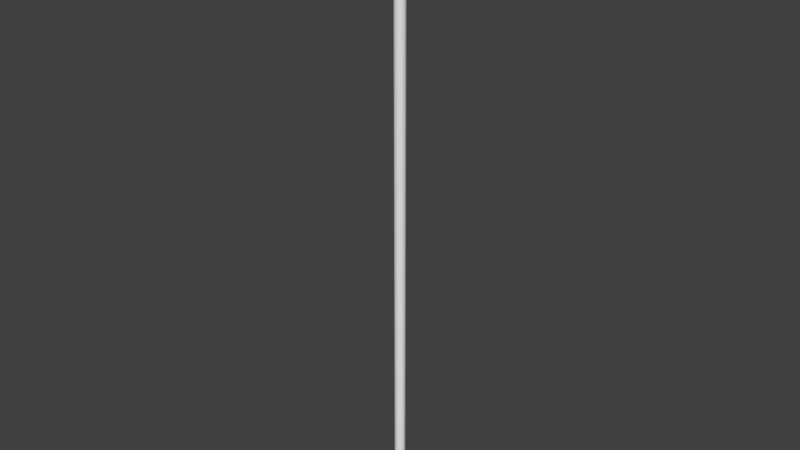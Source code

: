 # Source: Pipe01.blend  (saved by Blender 2.90.8; exported with 4.5.12 LTS)
import bpy
from mathutils import Matrix  # noqa: F401  (used for matrix-valued properties, if any)

bpy.ops.wm.read_factory_settings(use_empty=True)
scene = bpy.context.scene
scene.name = 'Scene'

# ---- collections
col_collection_1 = bpy.data.collections.new('Collection 1'); scene.collection.children.link(col_collection_1)
col_collection_2 = bpy.data.collections.new('Collection 2'); scene.collection.children.link(col_collection_2)

# ---- materials (node trees are filled in below, after node groups)
mat_pipes = bpy.data.materials.new('Pipes')
mat_pipes.alpha_threshold = 0.0
mat_pipes.use_transparent_shadow = False
mat_pipes.roughness = 0.5

# ---- material node trees

# ---- world
world_world = bpy.data.worlds.new('World'); scene.world = world_world
world_world.color = (0.05088, 0.05088, 0.05088)
world_world.use_sun_shadow = False
world_world.sun_shadow_jitter_overblur = 0.0
world_world.cycles.sampling_method = 'MANUAL'

# ---- meshes
me_cylinder_005 = bpy.data.meshes.new('Cylinder.005')
me_cylinder_005.from_pydata([(0.03182, 1.073e-10, -1.747), (0.02756, -0.01591, -1.747), (0.01591, -0.02756, -1.747), (-1.64e-09, -0.03182, -1.747), (-0.01591, -0.02756, -1.747), (-0.02756, -0.01591, -1.747), (-0.03182, -5.456e-09, -1.747), (-0.02756, 0.01591, -1.747), (-0.01591, 0.02756, -1.747), (0.01591, 0.02756, -1.747), (0.02756, 0.01591, -1.747), (0.03182, 1.073e-10, 1.747), (0.02756, -0.01591, 1.747), (0.01591, -0.02756, 1.747), (-1.64e-09, -0.03182, 1.747), (-0.01591, -0.02756, 1.747), (-0.02756, -0.01591, 1.747), (-0.03182, -5.456e-09, 1.747), (-0.02756, 0.01591, 1.747), (-0.01591, 0.02756, 1.747), (-1.58e-08, 0.03182, 1.747), (0.01591, 0.02756, 1.747), (0.02756, 0.01591, 1.747), (0.04013, 2.064e-10, -1.747), (0.03475, -0.02006, -1.747), (0.02006, -0.03475, -1.747), (-4.601e-10, -0.04013, -1.747), (-0.02006, -0.03475, -1.747), (-0.03475, -0.02006, -1.747), (-0.04013, -6.809e-09, -1.747), (-0.03475, 0.02006, -1.747), (-0.02006, 0.03475, -1.747), (-1.832e-08, 0.04013, -1.747), (0.02006, 0.03475, -1.747), (0.03475, 0.02006, -1.747), (0.04013, 2.064e-10, 1.747), (0.03475, -0.02006, 1.747), (0.02006, -0.03475, 1.747), (-4.601e-10, -0.04013, 1.747), (-0.02006, -0.03475, 1.747), (-0.03475, -0.02006, 1.747), (-0.04013, -6.809e-09, 1.747), (-0.03475, 0.02006, 1.747), (-0.02006, 0.03475, 1.747), (0.02006, 0.03475, 1.747), (0.03475, 0.02006, 1.747), (0.04013, 2.064e-10, -1.808), (0.03475, -0.02006, -1.808), (0.02006, -0.03475, -1.808), (-4.601e-10, -0.04013, -1.808), (-0.02006, -0.03475, -1.808), (-0.03475, -0.02006, -1.808), (-0.04013, -6.809e-09, -1.808), (-0.03475, 0.02006, -1.808), (-0.02006, 0.03475, -1.808), (-1.832e-08, 0.04013, -1.808), (0.02006, 0.03475, -1.808), (0.03475, 0.02006, -1.808), (0.04013, 2.064e-10, 1.808), (0.03475, -0.02006, 1.808), (0.02006, -0.03475, 1.808), (-4.601e-10, -0.04013, 1.808), (-0.02006, -0.03475, 1.808), (-0.03475, -0.02006, 1.808), (-0.04013, -6.809e-09, 1.808), (-0.03475, 0.02006, 1.808), (-0.02006, 0.03475, 1.808), (-1.832e-08, 0.04013, 1.808), (0.02006, 0.03475, 1.808), (0.03475, 0.02006, 1.808), (-1.58e-08, 0.03182, -1.747), (-1.832e-08, 0.04013, 1.747)], [], [(4, 15, 16, 5), (10, 22, 11, 0), (1, 12, 13, 2), (8, 19, 20, 70), (5, 16, 17, 6), (2, 13, 14, 3), (70, 20, 21, 9), (6, 17, 18, 7), (3, 14, 15, 4), (9, 21, 22, 10), (0, 11, 12, 1), (7, 18, 19, 8), (70, 9, 33, 32), (2, 3, 26, 25), (17, 16, 40, 41), (9, 10, 34, 33), (3, 4, 27, 26), (18, 17, 41, 42), (10, 0, 23, 34), (4, 5, 28, 27), (19, 18, 42, 43), (12, 11, 35, 36), (5, 6, 29, 28), (20, 19, 43, 71), (13, 12, 36, 37), (6, 7, 30, 29), (21, 20, 71, 44), (14, 13, 37, 38), (7, 8, 31, 30), (22, 21, 44, 45), (0, 1, 24, 23), (15, 14, 38, 39), (8, 70, 32, 31), (11, 22, 45, 35), (1, 2, 25, 24), (16, 15, 39, 40), (33, 34, 57, 56), (26, 27, 50, 49), (42, 41, 64, 65), (34, 23, 46, 57), (27, 28, 51, 50), (43, 42, 65, 66), (36, 35, 58, 59), (28, 29, 52, 51), (71, 43, 66, 67), (37, 36, 59, 60), (29, 30, 53, 52), (44, 71, 67, 68), (38, 37, 60, 61), (30, 31, 54, 53), (45, 44, 68, 69), (23, 24, 47, 46), (39, 38, 61, 62), (31, 32, 55, 54), (35, 45, 69, 58), (24, 25, 48, 47), (40, 39, 62, 63), (32, 33, 56, 55), (25, 26, 49, 48), (41, 40, 63, 64)])
me_cylinder_005.polygons.foreach_set('use_smooth', [True] * 60)
_uv = me_cylinder_005.uv_layers.new(name='UVMap')
_uv.uv.foreach_set('vector', [-1.302, 0.5817, 1.31, 0.583, 1.31, 0.6654, -1.302, 0.6641, -1.302, 0.1696, 1.31, 0.1706, 1.31, 0.2531, -1.302, 0.252, -1.302, 0.3345, 1.31, 0.3356, 1.31, 0.4181, -1.302, 0.4169, -1.302, 0.9106, 1.31, 0.9121, 1.309, 0.992, -1.301, 0.9907, -1.302, 0.6641, 1.31, 0.6654, 1.31, 0.7479, -1.302, 0.7464, -1.302, 0.4169, 1.31, 0.4181, 1.31, 0.5005, -1.302, 0.4993, -1.301, 0.007724, 1.31, 0.008158, 1.31, 0.08851, -1.302, 0.08765, -1.302, 0.7464, 1.31, 0.7479, 1.31, 0.8302, -1.302, 0.8287, -1.302, 0.4993, 1.31, 0.5005, 1.31, 0.583, -1.302, 0.5817, -1.302, 0.08765, 1.31, 0.08851, 1.31, 0.1706, -1.302, 0.1696, -1.302, 0.252, 1.31, 0.2531, 1.31, 0.3356, -1.302, 0.3345, -1.302, 0.8287, 1.31, 0.8302, 1.31, 0.9121, -1.302, 0.9106, -1.301, 0.007724, -1.302, 0.08765, -1.307, 0.08639, -1.307, -4.53e-06, -1.302, 0.4169, -1.302, 0.4993, -1.307, 0.5003, -1.307, 0.4178, 1.31, 0.7479, 1.31, 0.6654, 1.315, 0.6647, 1.315, 0.7473, -1.302, 0.08765, -1.302, 0.1696, -1.307, 0.1699, -1.307, 0.08639, -1.302, 0.4993, -1.302, 0.5817, -1.307, 0.5827, -1.307, 0.5003, 1.31, 0.8302, 1.31, 0.7479, 1.315, 0.7473, 1.315, 0.8301, -1.302, 0.1696, -1.302, 0.252, -1.307, 0.2527, -1.307, 0.1699, -1.302, 0.5817, -1.302, 0.6641, -1.307, 0.6651, -1.307, 0.5827, 1.31, 0.9121, 1.31, 0.8302, 1.315, 0.8301, 1.315, 0.9134, 1.31, 0.3356, 1.31, 0.2531, 1.315, 0.252, 1.315, 0.3347, -1.302, 0.6641, -1.302, 0.7464, -1.307, 0.7476, -1.307, 0.6651, 1.309, 0.992, 1.31, 0.9121, 1.315, 0.9134, 1.314, 0.9997, 1.31, 0.4181, 1.31, 0.3356, 1.315, 0.3347, 1.315, 0.4172, -1.302, 0.7464, -1.302, 0.8287, -1.307, 0.8302, -1.307, 0.7476, 1.31, 0.08851, 1.31, 0.008158, 1.315, -0.0003657, 1.315, 0.08578, 1.31, 0.5005, 1.31, 0.4181, 1.315, 0.4172, 1.315, 0.4997, -1.302, 0.8287, -1.302, 0.9106, -1.307, 0.9134, -1.307, 0.8302, 1.31, 0.1706, 1.31, 0.08851, 1.315, 0.08578, 1.315, 0.1692, -1.302, 0.252, -1.302, 0.3345, -1.307, 0.3353, -1.307, 0.2527, 1.31, 0.583, 1.31, 0.5005, 1.315, 0.4997, 1.315, 0.5822, -1.302, 0.9106, -1.301, 0.9907, -1.306, 0.9991, -1.307, 0.9134, 1.31, 0.2531, 1.31, 0.1706, 1.315, 0.1692, 1.315, 0.252, -1.302, 0.3345, -1.302, 0.4169, -1.307, 0.4178, -1.307, 0.3353, 1.31, 0.6654, 1.31, 0.583, 1.315, 0.5822, 1.315, 0.6647, -1.307, 0.08639, -1.307, 0.1699, -1.343, 0.1682, -1.343, 0.08387, -1.307, 0.5003, -1.307, 0.5827, -1.343, 0.5835, -1.343, 0.5008, 1.315, 0.8301, 1.315, 0.7473, 1.351, 0.7489, 1.351, 0.8324, -1.307, 0.1699, -1.307, 0.2527, -1.343, 0.2519, -1.343, 0.1682, -1.307, 0.5827, -1.307, 0.6651, -1.343, 0.6663, -1.343, 0.5835, 1.315, 0.9134, 1.315, 0.8301, 1.351, 0.8324, 1.351, 0.9164, 1.315, 0.3347, 1.315, 0.252, 1.351, 0.2515, 1.351, 0.3346, -1.307, 0.6651, -1.307, 0.7476, -1.343, 0.7493, -1.343, 0.6663, 1.314, 0.9997, 1.315, 0.9134, 1.351, 0.9164, 1.351, 1.001, 1.315, 0.4172, 1.315, 0.3347, 1.351, 0.3346, 1.351, 0.4175, -1.307, 0.7476, -1.307, 0.8302, -1.343, 0.8326, -1.343, 0.7493, 1.315, 0.08578, 1.315, -0.0003657, 1.351, -0.0009, 1.351, 0.08379, 1.315, 0.4997, 1.315, 0.4172, 1.351, 0.4175, 1.351, 0.5002, -1.307, 0.8302, -1.307, 0.9134, -1.343, 0.9164, -1.343, 0.8326, 1.315, 0.1692, 1.315, 0.08578, 1.351, 0.08379, 1.351, 0.1679, -1.307, 0.2527, -1.307, 0.3353, -1.343, 0.3352, -1.343, 0.2519, 1.315, 0.5822, 1.315, 0.4997, 1.351, 0.5002, 1.351, 0.5829, -1.307, 0.9134, -1.306, 0.9991, -1.343, 1.001, -1.343, 0.9164, 1.315, 0.252, 1.315, 0.1692, 1.351, 0.1679, 1.351, 0.2515, -1.307, 0.3353, -1.307, 0.4178, -1.343, 0.4181, -1.343, 0.3352, 1.315, 0.6647, 1.315, 0.5822, 1.351, 0.5829, 1.351, 0.6658, -1.307, -4.53e-06, -1.307, 0.08639, -1.343, 0.08387, -1.343, -0.0008983, -1.307, 0.4178, -1.307, 0.5003, -1.343, 0.5008, -1.343, 0.4181, 1.315, 0.7473, 1.315, 0.6647, 1.351, 0.6658, 1.351, 0.7489])
me_cylinder_005.materials.append(mat_pipes)
me_cylinder_005.use_remesh_preserve_volume = False
me_cylinder_005.use_remesh_preserve_attributes = False
me_cylinder_005.use_mirror_vertex_groups = False
me_cylinder_005.update()

# ---- objects
ob_pipe_2 = bpy.data.objects.new('Pipe_2', me_cylinder_005)

# ---- transforms, parenting, visibility, modifiers, constraints
ob_pipe_2.location = (-3.349, -0.1955, 1.798)
ob_pipe_2.lineart.crease_threshold = 0.0
_m = ob_pipe_2.modifiers.new('EdgeSplit', 'EDGE_SPLIT')
_m.split_angle = 0.5323

# ---- collection membership
col_collection_1.objects.link(ob_pipe_2)

# ---- scene / render settings (as saved in the file)
scene.frame_start = 1; scene.frame_end = 250; scene.frame_set(8)
scene.render.engine = 'BLENDER_EEVEE_NEXT'
scene.render.resolution_percentage = 50
scene.render.fps = 30
scene.render.dither_intensity = 0.0
scene.cycles.use_denoising = False
scene.cycles.samples = 128
scene.cycles.sampling_pattern = 'TABULATED_SOBOL'
scene.cycles.use_adaptive_sampling = False
scene.cycles.use_light_tree = False
scene.cycles.blur_glossy = 0.0
scene.cycles.sample_clamp_indirect = 0.0
scene.view_settings.view_transform = 'Standard'
bpy.context.view_layer.update()

# ---- added for rendering (the .blend has no active camera and no usable light): camera, sun
cam_auto = bpy.data.cameras.new('AutoCamera')
cam_auto.lens = 50.0
cam_auto.sensor_width = 36.0
cam_auto.clip_end = 1000.0
ob_auto_camera = bpy.data.objects.new('AutoCamera', cam_auto)
scene.collection.objects.link(ob_auto_camera)
ob_auto_camera.location = (-0.00102019, -4.21251, 4.47588)
ob_auto_camera.rotation_euler = (1.09748, -7.21219e-08, 0.694738)
scene.camera = ob_auto_camera
light_auto_sun = bpy.data.lights.new('AutoSun', 'SUN')
light_auto_sun.energy = 3.0
light_auto_sun.angle = 0.0523599
ob_auto_sun = bpy.data.objects.new('AutoSun', light_auto_sun)
scene.collection.objects.link(ob_auto_sun)
ob_auto_sun.rotation_euler = (0.872665, 0.174533, 0.523599)
bpy.context.view_layer.update()
